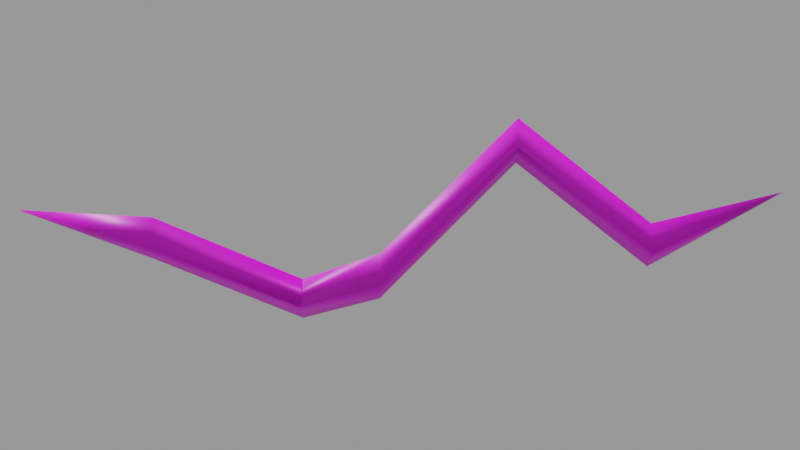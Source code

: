 # Source: bolt2.mdl.blend  (saved by Blender 4.5.90; exported with 4.5.12 LTS)
import bpy
from mathutils import Matrix  # noqa: F401  (used for matrix-valued properties, if any)

bpy.ops.wm.read_factory_settings(use_empty=True)
scene = bpy.context.scene
scene.name = 'Empty'

# ---- images (referenced by path relative to the original .blend; pixels are not part of the script)
import os
ASSET_DIR = os.environ.get("B2B_ASSET_DIR", "")  # directory of the original .blend (textures are referenced by path, not embedded)
HERE = os.path.dirname(os.path.abspath(__file__))  # packed textures are extracted next to this script under _unpacked/

def load_image(name, relpath, width, height, colorspace="sRGB"):
    """Load a texture the original file referenced (path relative to the .blend, or extracted next to this script)."""
    p = next((c for c in (os.path.join(HERE, relpath), os.path.join(ASSET_DIR, relpath)) if relpath and os.path.exists(c)), "")
    if p:
        img = bpy.data.images.load(p, check_existing=True)
        img.name = name
    else:  # same state as the original file: an image datablock whose file is absent (Cycles renders it pink)
        img = bpy.data.images.new(name, width, height)
        img.source = "FILE"
        img.filepath = "//" + (relpath or name)
    img.colorspace_settings.name = colorspace
    return img
img_bolt2_mdl_0_png = load_image('bolt2.mdl.0.png', 'textures/bolt2.mdl.0.png', 1024, 1024, 'sRGB')

# ---- materials (node trees are filled in below, after node groups)
mat_skin0 = bpy.data.materials.new('skin0')

# ---- material node trees
mat_skin0.use_nodes = True; mat_skin0.node_tree.nodes.clear()
_N = mat_skin0.node_tree.nodes; _L = mat_skin0.node_tree.links
n0 = _N.new('ShaderNodeBsdfPrincipled'); n0.name = 'Principled BSDF'; n0.location = (-21, 97)
n1 = _N.new('ShaderNodeOutputMaterial'); n1.name = 'Material Output'; n1.location = (281, 94)
n2 = _N.new('ShaderNodeTexImage'); n2.name = 'Image Texture'; n2.location = (-322, 83)
n2.image = img_bolt2_mdl_0_png
n2.interpolation = 'Closest'
_L.new(n0.outputs[0], n1.inputs[0])
_L.new(n2.outputs[0], n0.inputs[0])
n1.is_active_output = True

# ---- cameras
cam_camera = bpy.data.cameras.new('Camera')

# ---- meshes
me_bolt2 = bpy.data.meshes.new('bolt2')
me_bolt2.from_pydata([(-0.5243, -0.34, 3.351), (1.845, 0.079, 3.351), (2.264, -2.291, 3.351), (-0.1052, -2.71, 3.351), (-7.433, 2.257, 10.93), (-5.064, 2.676, 10.93), (-4.645, 0.3062, 10.93), (-7.014, -0.1128, 10.93), (3.314, 3.767, 18.15), (5.683, 4.186, 18.15), (6.102, 1.816, 18.15), (3.733, 1.397, 18.15), (3.066, -7.187, 23.38), (5.436, -6.768, 23.38), (5.855, -9.137, 23.38), (3.485, -9.556, 23.38), (0.04124, -0.7956, 31.53), (2.411, -0.3766, 31.53), (2.83, -2.746, 31.53), (0.4603, -3.165, 31.53), (-2.452, 2.056, -3.407), (0.1255, 0.536, 38.98)], [], [(19, 18, 21), (16, 19, 21), (17, 16, 21), (0, 4, 5, 1), (1, 5, 6, 2), (2, 6, 7, 3), (3, 7, 4, 0), (4, 8, 9, 5), (5, 9, 10, 6), (6, 10, 11, 7), (7, 11, 8, 4), (8, 12, 13, 9), (9, 13, 14, 10), (10, 14, 15, 11), (11, 15, 12, 8), (12, 16, 17, 13), (13, 17, 18, 14), (14, 18, 19, 15), (15, 19, 16, 12), (2, 3, 20), (1, 2, 20), (0, 1, 20), (3, 0, 20), (18, 17, 21)])
me_bolt2.polygons.foreach_set('use_smooth', [True] * 24)
_uv = me_bolt2.uv_layers.new(name='UVMap')
_uv.uv.foreach_set('vector', [0.9688, 0.03125, 0.9688, 0.9062, 0.6562, 0.4688, 0.9688, 0.03125, 0.9688, 0.9062, 0.6562, 0.4688, 0.9688, 0.03125, 0.9688, 0.9062, 0.6562, 0.4688, 0.09375, 0.9062, 0.4062, 0.9062, 0.4062, 0.03125, 0.09375, 0.03125, 0.09375, 0.9062, 0.4062, 0.9062, 0.4062, 0.03125, 0.09375, 0.03125, 0.09375, 0.9062, 0.4062, 0.9062, 0.4062, 0.03125, 0.09375, 0.03125, 0.09375, 0.9062, 0.4062, 0.9062, 0.4062, 0.03125, 0.09375, 0.03125, 0.09375, 0.9062, 0.4062, 0.9062, 0.4062, 0.03125, 0.09375, 0.03125, 0.09375, 0.9062, 0.4062, 0.9062, 0.4062, 0.03125, 0.09375, 0.03125, 0.09375, 0.9062, 0.4062, 0.9062, 0.4062, 0.03125, 0.09375, 0.03125, 0.09375, 0.9062, 0.4062, 0.9062, 0.4062, 0.03125, 0.09375, 0.03125, 0.09375, 0.9062, 0.4062, 0.9062, 0.4062, 0.03125, 0.09375, 0.03125, 0.09375, 0.9062, 0.4062, 0.9062, 0.4062, 0.03125, 0.09375, 0.03125, 0.09375, 0.9062, 0.4062, 0.9062, 0.4062, 0.03125, 0.09375, 0.03125, 0.09375, 0.9062, 0.4062, 0.9062, 0.4062, 0.03125, 0.09375, 0.03125, 0.09375, 0.9062, 0.4062, 0.9062, 0.4062, 0.03125, 0.09375, 0.03125, 0.09375, 0.9062, 0.4062, 0.9062, 0.4062, 0.03125, 0.09375, 0.03125, 0.09375, 0.9062, 0.4062, 0.9062, 0.4062, 0.03125, 0.09375, 0.03125, 0.09375, 0.9062, 0.4062, 0.9062, 0.4062, 0.03125, 0.09375, 0.03125, 0.9688, 0.9062, 0.9688, 0.03125, 0.6562, 0.4688, 0.9688, 0.9062, 0.9688, 0.03125, 0.6562, 0.4688, 0.9688, 0.9062, 0.9688, 0.03125, 0.6562, 0.4688, 0.9688, 0.9062, 0.9688, 0.03125, 0.6562, 0.4688, 0.9688, 0.03125, 0.9688, 0.9062, 0.6562, 0.4688])
me_bolt2.materials.append(mat_skin0)
me_bolt2.update()

# ---- objects
ob_bolt2 = bpy.data.objects.new('bolt2', me_bolt2)
ob_camera = bpy.data.objects.new('Camera', cam_camera)

# ---- transforms, parenting, visibility, modifiers, constraints
ob_bolt2.location = (1.49e-08, 5.21e-09, 2.384e-07)
ob_bolt2.rotation_euler = (1.571, 0.7854, 1.571)
ob_bolt2.scale = (0.6549, 0.6549, 0.8572)
ob_camera.location = (12.11, 45.89, 26.97)
ob_camera.rotation_euler = (1.037, 2.17e-05, -3.082)
ob_camera.scale = (1.0, 1.0, 1.0)

# ---- collection membership
scene.collection.objects.link(ob_bolt2)
scene.collection.objects.link(ob_camera)

# ---- scene / render settings (as saved in the file)
scene.camera = ob_camera
scene.frame_start = 1; scene.frame_end = 1; scene.frame_set(1)
scene.render.engine = 'CYCLES'
scene.render.image_settings.exr_codec = 'NONE'
scene.render.fps = 10
scene.render.simplify_subdivision_render = 0
scene.render.simplify_child_particles_render = 0.0
scene.cycles.denoising_use_gpu = True
scene.eevee.use_shadows = False
scene.eevee.ray_tracing_options.trace_max_roughness = 0.0
scene.view_settings.view_transform = 'Filmic'
bpy.context.view_layer.update()

# ---- added for rendering (the .blend has no usable light): sun + grey world if the file has none
light_auto_sun = bpy.data.lights.new('AutoSun', 'SUN')
light_auto_sun.energy = 3.0
light_auto_sun.angle = 0.0523599
ob_auto_sun = bpy.data.objects.new('AutoSun', light_auto_sun)
scene.collection.objects.link(ob_auto_sun)
ob_auto_sun.rotation_euler = (0.872665, 0.174533, 0.523599)
if scene.world is None:
    world_auto = bpy.data.worlds.new('AutoWorld')
    world_auto.color = (0.3, 0.3, 0.3)
    scene.world = world_auto
bpy.context.view_layer.update()
